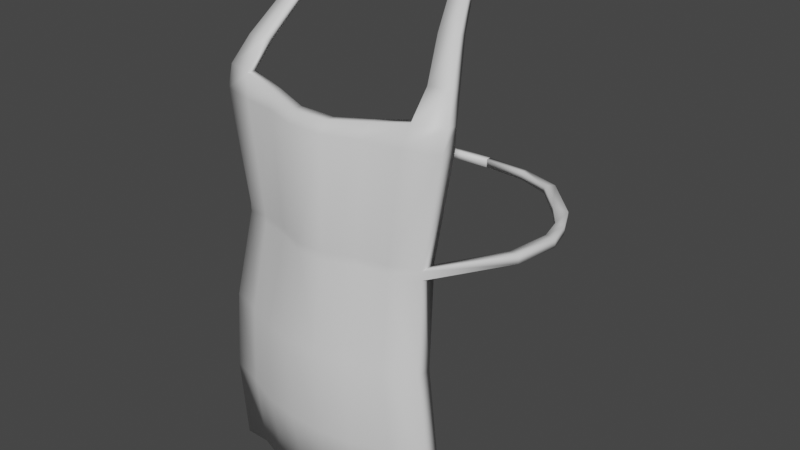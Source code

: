# Source: goblinApron.blend  (saved by Blender 2.83.19; exported with 4.5.12 LTS)
import bpy
from mathutils import Matrix  # noqa: F401  (used for matrix-valued properties, if any)

bpy.ops.wm.read_factory_settings(use_empty=True)
scene = bpy.context.scene
scene.name = 'Scene'

# ---- collections
col_collection = bpy.data.collections.new('Collection'); scene.collection.children.link(col_collection)

# ---- materials (node trees are filled in below, after node groups)
mat_m_apron_white = bpy.data.materials.new('M_Apron_White')
mat_m_apron_white.use_transparent_shadow = False

# ---- material node trees
mat_m_apron_white.use_nodes = True; mat_m_apron_white.node_tree.nodes.clear()
_N = mat_m_apron_white.node_tree.nodes; _L = mat_m_apron_white.node_tree.links
n0 = _N.new('ShaderNodeBsdfPrincipled'); n0.name = 'Principled BSDF'; n0.location = (10, 300)
n0.distribution = 'GGX'
n0.subsurface_method = 'BURLEY'
n0.inputs[3].default_value = 1.45
n0.inputs[27].default_value = (0.0, 0.0, 0.0, 1.0)
n0.inputs[28].default_value = 1.0
n1 = _N.new('ShaderNodeOutputMaterial'); n1.name = 'Material Output'; n1.location = (300, 300)
_L.new(n0.outputs[0], n1.inputs[0])
n1.is_active_output = True

# ---- world
world_world = bpy.data.worlds.new('World'); scene.world = world_world
world_world.use_nodes = True; world_world.node_tree.nodes.clear()
_N = world_world.node_tree.nodes; _L = world_world.node_tree.links
n0 = _N.new('ShaderNodeOutputWorld'); n0.name = 'World Output'; n0.location = (300, 300)
n1 = _N.new('ShaderNodeBackground'); n1.name = 'Background'; n1.location = (10, 300)
n1.inputs[0].default_value = (0.05088, 0.05088, 0.05088, 1.0)
_L.new(n1.outputs[0], n0.inputs[0])
n0.is_active_output = True
world_world.color = (0.05088, 0.05088, 0.05088)
world_world.use_sun_shadow = False
world_world.sun_shadow_jitter_overblur = 0.0

# ---- meshes
me_cube_003 = bpy.data.meshes.new('Cube.003')
me_cube_003.from_pydata([(-0.1412, -0.07994, 0.3512), (-0.1122, -0.07994, 0.6455), (-0.1412, -0.0621, 0.3512), (-0.1122, -0.0621, 0.6455), (0.1412, -0.07994, 0.3512), (0.1122, -0.07994, 0.6455), (0.1412, -0.0621, 0.3512), (0.1122, -0.0621, 0.6455), (0.1009, -0.0726, 0.3512), (0.06051, -0.08677, 0.3631), (0.02017, -0.09274, 0.3631), (-0.02017, -0.09274, 0.3631), (-0.06051, -0.08677, 0.3631), (-0.1009, -0.0726, 0.3631), (-0.08012, -0.0726, 0.6455), (-0.04807, -0.07954, 0.6455), (-0.01602, -0.09274, 0.6455), (0.01602, -0.09274, 0.6455), (0.04807, -0.07954, 0.6455), (0.08012, -0.0726, 0.6455), (-0.1009, -0.09044, 0.3631), (-0.06051, -0.1046, 0.3631), (-0.02017, -0.1106, 0.3631), (0.02017, -0.1106, 0.3631), (0.06051, -0.1046, 0.3631), (0.1009, -0.09044, 0.3512), (0.08012, -0.09044, 0.6455), (0.04807, -0.09739, 0.6455), (0.01602, -0.1106, 0.6455), (-0.01602, -0.1106, 0.6455), (-0.04807, -0.09739, 0.6455), (-0.08012, -0.09044, 0.6455), (-0.1122, -0.07994, 0.655), (-0.1122, -0.0621, 0.655), (0.08012, -0.0726, 0.655), (0.1122, -0.0621, 0.655), (0.1122, -0.07994, 0.655), (-0.08012, -0.09044, 0.655), (-0.08012, -0.0726, 0.655), (-0.04807, -0.07954, 0.655), (-0.01602, -0.09274, 0.655), (0.01602, -0.09274, 0.655), (0.04807, -0.07954, 0.655), (0.08012, -0.09044, 0.655), (0.04807, -0.09739, 0.655), (0.01602, -0.1106, 0.655), (-0.01602, -0.1106, 0.655), (-0.04807, -0.09739, 0.655), (-0.1332, -0.07994, 0.7749), (-0.1332, -0.0621, 0.7749), (0.09515, -0.0726, 0.7749), (0.1332, -0.0621, 0.7749), (0.1332, -0.07994, 0.7749), (-0.09515, -0.09044, 0.7749), (-0.09515, -0.0726, 0.7749), (-0.05709, -0.07954, 0.7749), (-0.01903, -0.09274, 0.7749), (0.01903, -0.09274, 0.7749), (0.05709, -0.07954, 0.7749), (0.09515, -0.09044, 0.7749), (0.05709, -0.09739, 0.7749), (0.01903, -0.1106, 0.7749), (-0.01903, -0.1106, 0.7749), (-0.05709, -0.09739, 0.7749), (-0.1343, -0.073, 0.7979), (-0.1343, -0.0621, 0.7979), (0.1009, -0.0726, 0.7979), (0.1343, -0.0621, 0.7979), (0.1343, -0.073, 0.7979), (-0.1009, -0.0835, 0.7979), (-0.1009, -0.0726, 0.7979), (-0.06051, -0.07954, 0.7909), (-0.02017, -0.09274, 0.7867), (0.02017, -0.09274, 0.7867), (0.06051, -0.07954, 0.7909), (0.1009, -0.0835, 0.7979), (0.06051, -0.09045, 0.7909), (0.02017, -0.1037, 0.7867), (-0.02017, -0.1037, 0.7867), (-0.06051, -0.09045, 0.7909), (-0.1257, -0.05465, 0.825), (-0.1257, -0.04374, 0.825), (0.1001, -0.04889, 0.825), (0.1236, -0.04374, 0.825), (0.1236, -0.05465, 0.825), (-0.0979, -0.05979, 0.825), (-0.0979, -0.04889, 0.825), (0.1001, -0.05979, 0.825), (-0.1315, -0.09549, 0.4573), (-0.1218, -0.09672, 0.5514), (-0.1218, -0.07887, 0.5514), (-0.1315, -0.07764, 0.4573), (0.1218, -0.07887, 0.5514), (0.1315, -0.07764, 0.4573), (0.1218, -0.09672, 0.5514), (0.1315, -0.09549, 0.4573), (0.08703, -0.1072, 0.5514), (0.09394, -0.106, 0.4573), (0.05222, -0.1216, 0.5514), (0.05637, -0.1203, 0.4573), (0.01741, -0.1274, 0.5514), (0.01879, -0.1261, 0.4573), (-0.01741, -0.1274, 0.5514), (-0.01879, -0.1261, 0.4573), (-0.05222, -0.1216, 0.5514), (-0.05637, -0.1203, 0.4573), (-0.08703, -0.1072, 0.5514), (-0.09394, -0.106, 0.4573), (-0.08703, -0.08937, 0.5514), (-0.09394, -0.08814, 0.4573), (-0.05222, -0.09632, 0.5514), (-0.05637, -0.09509, 0.4573), (-0.01741, -0.1095, 0.5514), (-0.01879, -0.1083, 0.4573), (0.01741, -0.1095, 0.5514), (0.01879, -0.1083, 0.4573), (0.05222, -0.09632, 0.5514), (0.05637, -0.09509, 0.4573), (0.08703, -0.08937, 0.5514), (0.09394, -0.08814, 0.4573), (-0.1621, 0.003752, 0.6455), (-0.1512, 0.003254, 0.6455), (0.1512, 0.003856, 0.6455), (0.1621, 0.003151, 0.6455), (0.1512, 0.003856, 0.655), (0.1621, 0.003151, 0.655), (-0.1621, 0.003752, 0.655), (-0.1512, 0.003254, 0.655), (-0.1666, 0.05314, 0.6455), (-0.1551, 0.05264, 0.6455), (0.159, 0.05324, 0.6455), (0.1704, 0.05254, 0.6455), (0.159, 0.05324, 0.655), (0.1704, 0.05254, 0.655), (-0.1666, 0.05314, 0.655), (-0.1551, 0.05264, 0.655), (-0.1562, 0.08193, 0.6455), (-0.1454, 0.08143, 0.6455), (0.1518, 0.08203, 0.6455), (0.1627, 0.08132, 0.6455), (0.1518, 0.08203, 0.655), (0.1627, 0.08132, 0.655), (-0.1562, 0.08193, 0.655), (-0.1454, 0.08143, 0.655), (-0.1442, 0.1104, 0.6455), (-0.1247, 0.1112, 0.6459), (0.1295, 0.1117, 0.6459), (0.1489, 0.1098, 0.6455), (0.1295, 0.1117, 0.6547), (0.1489, 0.1098, 0.655), (-0.1442, 0.1104, 0.655), (-0.1247, 0.1112, 0.6547), (-0.08636, 0.1551, 0.6455), (-0.07848, 0.1474, 0.6459), (0.09548, 0.1476, 0.6459), (0.1043, 0.1549, 0.6455), (0.09548, 0.1476, 0.6547), (0.1043, 0.1549, 0.655), (-0.08636, 0.1551, 0.655), (-0.07848, 0.1474, 0.6547), (-0.04127, 0.1678, 0.6455), (-0.04034, 0.1615, 0.6455), (0.05767, 0.1616, 0.6455), (0.05899, 0.1677, 0.6455), (0.05767, 0.1616, 0.655), (0.05899, 0.1677, 0.655), (-0.04127, 0.1678, 0.655), (-0.04034, 0.1615, 0.655), (0.008612, 0.1702, 0.6455), (0.008615, 0.1639, 0.6455), (0.00891, 0.164, 0.6455), (0.008914, 0.1701, 0.6455), (0.00891, 0.164, 0.655), (0.008914, 0.1701, 0.655), (0.008612, 0.1702, 0.655), (0.008615, 0.1639, 0.655), (-0.1088, -0.02487, 0.862), (-0.1088, -0.01614, 0.862), (0.08664, -0.02026, 0.862), (0.107, -0.01614, 0.862), (0.107, -0.02487, 0.862), (-0.08477, -0.02898, 0.862), (-0.08477, -0.02026, 0.862), (0.08664, -0.02898, 0.862), (-0.09526, 0.003756, 0.8875), (-0.09526, 0.009654, 0.8826), (0.07582, 0.006873, 0.8849), (0.09362, 0.009654, 0.8826), (0.09362, 0.003756, 0.8875), (-0.07419, 0.0009752, 0.8897), (-0.07419, 0.006873, 0.8849), (0.07582, 0.0009752, 0.8897), (-0.09135, 0.03342, 0.8955), (-0.09135, 0.03395, 0.8886), (0.07271, 0.0337, 0.8919), (0.08978, 0.03395, 0.8886), (0.08978, 0.03342, 0.8955), (-0.07114, 0.03317, 0.8988), (-0.07114, 0.0337, 0.8919), (0.07271, 0.03317, 0.8988), (-0.08141, 0.07593, 0.8987), (-0.08141, 0.07643, 0.8922), (0.0648, 0.0762, 0.8953), (0.08001, 0.07643, 0.8922), (0.08001, 0.07593, 0.8987), (-0.0634, 0.0757, 0.9018), (-0.0634, 0.0762, 0.8953), (0.0648, 0.0757, 0.9018), (-0.02919, 0.1287, 0.9014), (-0.02919, 0.1288, 0.899), (0.02324, 0.125, 0.9001), (0.02869, 0.1288, 0.899), (0.02869, 0.1287, 0.9014), (-0.02274, 0.1248, 0.9025), (-0.02274, 0.125, 0.9001), (0.02324, 0.1248, 0.9025)], [], [(89, 1, 3, 90), (118, 19, 7, 92), (92, 7, 5, 94), (106, 31, 1, 89), (8, 6, 4, 25), (28, 27, 44, 45), (1, 32, 126, 120), (27, 26, 43, 44), (19, 18, 42, 34), (5, 7, 122, 123), (26, 5, 36, 43), (18, 17, 41, 42), (2, 13, 20, 0), (13, 12, 21, 20), (12, 11, 22, 21), (11, 10, 23, 22), (10, 9, 24, 23), (9, 8, 25, 24), (94, 5, 26, 96), (96, 26, 27, 98), (98, 27, 28, 100), (100, 28, 29, 102), (102, 29, 30, 104), (104, 30, 31, 106), (90, 3, 14, 108), (108, 14, 15, 110), (110, 15, 16, 112), (112, 16, 17, 114), (114, 17, 18, 116), (116, 18, 19, 118), (42, 41, 57, 58), (37, 47, 63, 53), (33, 32, 48, 49), (41, 40, 56, 57), (47, 46, 62, 63), (40, 39, 55, 56), (46, 45, 61, 62), (14, 3, 33, 38), (29, 28, 45, 46), (1, 31, 37, 32), (15, 14, 38, 39), (30, 29, 46, 47), (7, 19, 34, 35), (16, 15, 39, 40), (31, 30, 47, 37), (17, 16, 40, 41), (63, 62, 78, 79), (56, 55, 71, 72), (62, 61, 77, 78), (55, 54, 70, 71), (61, 60, 76, 77), (54, 49, 65, 70), (60, 59, 75, 76), (35, 34, 50, 51), (34, 42, 58, 50), (36, 35, 51, 52), (43, 36, 52, 59), (32, 37, 53, 48), (44, 43, 59, 60), (38, 33, 49, 54), (45, 44, 60, 61), (39, 38, 54, 55), (66, 75, 87, 82), (65, 64, 80, 81), (66, 74, 76, 75), (74, 73, 77, 76), (73, 72, 78, 77), (72, 71, 79, 78), (71, 70, 69, 79), (57, 56, 72, 73), (49, 48, 64, 65), (53, 63, 79, 69), (58, 57, 73, 74), (51, 50, 66, 67), (50, 58, 74, 66), (52, 51, 67, 68), (59, 52, 68, 75), (48, 53, 69, 64), (82, 87, 183, 178), (83, 82, 178, 179), (64, 69, 85, 80), (67, 66, 82, 83), (69, 70, 86, 85), (75, 68, 84, 87), (70, 65, 81, 86), (68, 67, 83, 84), (9, 117, 119, 8), (117, 116, 118, 119), (10, 115, 117, 9), (115, 114, 116, 117), (11, 113, 115, 10), (113, 112, 114, 115), (12, 111, 113, 11), (111, 110, 112, 113), (13, 109, 111, 12), (109, 108, 110, 111), (2, 91, 109, 13), (91, 90, 108, 109), (21, 105, 107, 20), (105, 104, 106, 107), (22, 103, 105, 21), (103, 102, 104, 105), (23, 101, 103, 22), (101, 100, 102, 103), (24, 99, 101, 23), (99, 98, 100, 101), (25, 97, 99, 24), (97, 96, 98, 99), (4, 95, 97, 25), (95, 94, 96, 97), (20, 107, 88, 0), (107, 106, 89, 88), (6, 93, 95, 4), (93, 92, 94, 95), (8, 119, 93, 6), (119, 118, 92, 93), (0, 88, 91, 2), (88, 89, 90, 91), (124, 125, 133, 132), (127, 121, 129, 135), (36, 5, 123, 125), (7, 35, 124, 122), (3, 1, 120, 121), (33, 3, 121, 127), (35, 36, 125, 124), (32, 33, 127, 126), (130, 132, 140, 138), (134, 135, 143, 142), (125, 123, 131, 133), (123, 122, 130, 131), (120, 126, 134, 128), (126, 127, 135, 134), (122, 124, 132, 130), (121, 120, 128, 129), (142, 143, 151, 150), (136, 142, 150, 144), (129, 128, 136, 137), (135, 129, 137, 143), (132, 133, 141, 140), (133, 131, 139, 141), (131, 130, 138, 139), (128, 134, 142, 136), (149, 147, 155, 157), (148, 149, 157, 156), (138, 140, 148, 146), (137, 136, 144, 145), (143, 137, 145, 151), (140, 141, 149, 148), (141, 139, 147, 149), (139, 138, 146, 147), (159, 153, 161, 167), (153, 152, 160, 161), (147, 146, 154, 155), (144, 150, 158, 152), (150, 151, 159, 158), (146, 148, 156, 154), (145, 144, 152, 153), (151, 145, 153, 159), (166, 167, 175, 174), (160, 166, 174, 168), (156, 157, 165, 164), (157, 155, 163, 165), (155, 154, 162, 163), (152, 158, 166, 160), (158, 159, 167, 166), (154, 156, 164, 162), (169, 168, 174, 175), (171, 170, 172, 173), (162, 164, 172, 170), (161, 160, 168, 169), (167, 161, 169, 175), (164, 165, 173, 172), (165, 163, 171, 173), (163, 162, 170, 171), (183, 180, 188, 191), (181, 182, 190, 189), (86, 81, 177, 182), (84, 83, 179, 180), (81, 80, 176, 177), (85, 86, 182, 181), (87, 84, 180, 183), (80, 85, 181, 176), (185, 184, 192, 193), (188, 187, 195, 196), (176, 181, 189, 184), (179, 178, 186, 187), (178, 183, 191, 186), (182, 177, 185, 190), (180, 179, 187, 188), (177, 176, 184, 185), (198, 193, 201, 206), (194, 199, 207, 202), (189, 190, 198, 197), (191, 188, 196, 199), (184, 189, 197, 192), (187, 186, 194, 195), (186, 191, 199, 194), (190, 185, 193, 198), (203, 202, 210, 211), (200, 205, 213, 208), (196, 195, 203, 204), (193, 192, 200, 201), (197, 198, 206, 205), (199, 196, 204, 207), (192, 197, 205, 200), (195, 194, 202, 203), (213, 215, 212, 208), (215, 213, 214, 210), (202, 207, 215, 210), (206, 201, 209, 214), (204, 203, 211, 212), (201, 200, 208, 209), (205, 206, 214, 213), (207, 204, 212, 215), (210, 214, 209, 211), (208, 212, 211, 209)])
me_cube_003.polygons.foreach_set('use_smooth', [True] * 216)
_uv = me_cube_003.uv_layers.new(name='UVMap')
_uv.uv.foreach_set('vector', [0.5417, 0.0, 0.625, 0.0, 0.625, 0.25, 0.5417, 0.25, 0.5417, 0.4643, 0.625, 0.4643, 0.625, 0.5, 0.5417, 0.5, 0.5417, 0.5, 0.625, 0.5, 0.625, 0.75, 0.5417, 0.75, 0.5417, 0.9643, 0.625, 0.9643, 0.625, 1.0, 0.5417, 1.0, 0.3393, 0.5, 0.375, 0.5, 0.375, 0.75, 0.3393, 0.75, 0.625, 0.8571, 0.625, 0.8214, 0.625, 0.8214, 0.625, 0.8571, 0.625, 1.0, 0.625, 1.0, 0.625, 1.0, 0.625, 1.0, 0.625, 0.8214, 0.625, 0.7857, 0.625, 0.7857, 0.625, 0.8214, 0.625, 0.4643, 0.625, 0.4286, 0.625, 0.4286, 0.625, 0.4643, 0.625, 0.75, 0.625, 0.5, 0.625, 0.5, 0.625, 0.75, 0.625, 0.7857, 0.625, 0.75, 0.625, 0.75, 0.625, 0.7857, 0.625, 0.4286, 0.625, 0.3929, 0.625, 0.3929, 0.625, 0.4286, 0.125, 0.5, 0.1607, 0.5, 0.1607, 0.75, 0.125, 0.75, 0.1607, 0.5, 0.1964, 0.5, 0.1964, 0.75, 0.1607, 0.75, 0.1964, 0.5, 0.2321, 0.5, 0.2321, 0.75, 0.1964, 0.75, 0.2321, 0.5, 0.2679, 0.5, 0.2679, 0.75, 0.2321, 0.75, 0.2679, 0.5, 0.3036, 0.5, 0.3036, 0.75, 0.2679, 0.75, 0.3036, 0.5, 0.3393, 0.5, 0.3393, 0.75, 0.3036, 0.75, 0.5417, 0.75, 0.625, 0.75, 0.625, 0.7857, 0.5417, 0.7857, 0.5417, 0.7857, 0.625, 0.7857, 0.625, 0.8214, 0.5417, 0.8214, 0.5417, 0.8214, 0.625, 0.8214, 0.625, 0.8571, 0.5417, 0.8571, 0.5417, 0.8571, 0.625, 0.8571, 0.625, 0.8929, 0.5417, 0.8929, 0.5417, 0.8929, 0.625, 0.8929, 0.625, 0.9286, 0.5417, 0.9286, 0.5417, 0.9286, 0.625, 0.9286, 0.625, 0.9643, 0.5417, 0.9643, 0.5417, 0.25, 0.625, 0.25, 0.625, 0.2857, 0.5417, 0.2857, 0.5417, 0.2857, 0.625, 0.2857, 0.625, 0.3214, 0.5417, 0.3214, 0.5417, 0.3214, 0.625, 0.3214, 0.625, 0.3571, 0.5417, 0.3571, 0.5417, 0.3571, 0.625, 0.3571, 0.625, 0.3929, 0.5417, 0.3929, 0.5417, 0.3929, 0.625, 0.3929, 0.625, 0.4286, 0.5417, 0.4286, 0.5417, 0.4286, 0.625, 0.4286, 0.625, 0.4643, 0.5417, 0.4643, 0.625, 0.4286, 0.625, 0.3929, 0.625, 0.3929, 0.625, 0.4286, 0.625, 0.9643, 0.625, 0.9286, 0.625, 0.9286, 0.625, 0.9643, 0.625, 0.25, 0.625, 0.0, 0.625, 0.0, 0.625, 0.25, 0.625, 0.3929, 0.625, 0.3571, 0.625, 0.3571, 0.625, 0.3929, 0.625, 0.9286, 0.625, 0.8929, 0.625, 0.8929, 0.625, 0.9286, 0.625, 0.3571, 0.625, 0.3214, 0.625, 0.3214, 0.625, 0.3571, 0.625, 0.8929, 0.625, 0.8571, 0.625, 0.8571, 0.625, 0.8929, 0.625, 0.2857, 0.625, 0.25, 0.625, 0.25, 0.625, 0.2857, 0.625, 0.8929, 0.625, 0.8571, 0.625, 0.8571, 0.625, 0.8929, 0.625, 1.0, 0.625, 0.9643, 0.625, 0.9643, 0.625, 1.0, 0.625, 0.3214, 0.625, 0.2857, 0.625, 0.2857, 0.625, 0.3214, 0.625, 0.9286, 0.625, 0.8929, 0.625, 0.8929, 0.625, 0.9286, 0.625, 0.5, 0.625, 0.4643, 0.625, 0.4643, 0.625, 0.5, 0.625, 0.3571, 0.625, 0.3214, 0.625, 0.3214, 0.625, 0.3571, 0.625, 0.9643, 0.625, 0.9286, 0.625, 0.9286, 0.625, 0.9643, 0.625, 0.3929, 0.625, 0.3571, 0.625, 0.3571, 0.625, 0.3929, 0.625, 0.9286, 0.625, 0.8929, 0.625, 0.8929, 0.625, 0.9286, 0.625, 0.3571, 0.625, 0.3214, 0.625, 0.3214, 0.625, 0.3571, 0.625, 0.8929, 0.625, 0.8571, 0.625, 0.8571, 0.625, 0.8929, 0.625, 0.3214, 0.625, 0.2857, 0.625, 0.2857, 0.625, 0.3214, 0.625, 0.8571, 0.625, 0.8214, 0.625, 0.8214, 0.625, 0.8571, 0.625, 0.2857, 0.625, 0.25, 0.625, 0.25, 0.625, 0.2857, 0.625, 0.8214, 0.625, 0.7857, 0.625, 0.7857, 0.625, 0.8214, 0.625, 0.5, 0.625, 0.4643, 0.625, 0.4643, 0.625, 0.5, 0.625, 0.4643, 0.625, 0.4286, 0.625, 0.4286, 0.625, 0.4643, 0.625, 0.75, 0.625, 0.5, 0.625, 0.5, 0.625, 0.75, 0.625, 0.7857, 0.625, 0.75, 0.625, 0.75, 0.625, 0.7857, 0.625, 1.0, 0.625, 0.9643, 0.625, 0.9643, 0.625, 1.0, 0.625, 0.8214, 0.625, 0.7857, 0.625, 0.7857, 0.625, 0.8214, 0.625, 0.2857, 0.625, 0.25, 0.625, 0.25, 0.625, 0.2857, 0.625, 0.8571, 0.625, 0.8214, 0.625, 0.8214, 0.625, 0.8571, 0.625, 0.3214, 0.625, 0.2857, 0.625, 0.2857, 0.625, 0.3214, 0.6607, 0.5, 0.6607, 0.75, 0.6607, 0.75, 0.6607, 0.5, 0.625, 0.25, 0.625, 0.0, 0.625, 0.0, 0.625, 0.25, 0.6607, 0.5, 0.6964, 0.5, 0.6964, 0.75, 0.6607, 0.75, 0.6964, 0.5, 0.7321, 0.5, 0.7321, 0.75, 0.6964, 0.75, 0.7321, 0.5, 0.7679, 0.5, 0.7679, 0.75, 0.7321, 0.75, 0.7679, 0.5, 0.8036, 0.5, 0.8036, 0.75, 0.7679, 0.75, 0.8036, 0.5, 0.8393, 0.5, 0.8393, 0.75, 0.8036, 0.75, 0.625, 0.3929, 0.625, 0.3571, 0.625, 0.3571, 0.625, 0.3929, 0.625, 0.25, 0.625, 0.0, 0.625, 0.0, 0.625, 0.25, 0.625, 0.9643, 0.625, 0.9286, 0.625, 0.9286, 0.625, 0.9643, 0.625, 0.4286, 0.625, 0.3929, 0.625, 0.3929, 0.625, 0.4286, 0.625, 0.5, 0.625, 0.4643, 0.625, 0.4643, 0.625, 0.5, 0.625, 0.4643, 0.625, 0.4286, 0.625, 0.4286, 0.625, 0.4643, 0.625, 0.75, 0.625, 0.5, 0.625, 0.5, 0.625, 0.75, 0.625, 0.7857, 0.625, 0.75, 0.625, 0.75, 0.625, 0.7857, 0.625, 1.0, 0.625, 0.9643, 0.625, 0.9643, 0.625, 1.0, 0.6607, 0.5, 0.6607, 0.75, 0.6607, 0.75, 0.6607, 0.5, 0.625, 0.5, 0.625, 0.4643, 0.625, 0.4643, 0.625, 0.5, 0.625, 1.0, 0.625, 0.9643, 0.625, 0.9643, 0.625, 1.0, 0.625, 0.5, 0.625, 0.4643, 0.625, 0.4643, 0.625, 0.5, 0.8393, 0.75, 0.8393, 0.5, 0.8393, 0.5, 0.8393, 0.75, 0.625, 0.7857, 0.625, 0.75, 0.625, 0.75, 0.625, 0.7857, 0.625, 0.2857, 0.625, 0.25, 0.625, 0.25, 0.625, 0.2857, 0.625, 0.75, 0.625, 0.5, 0.625, 0.5, 0.625, 0.75, 0.375, 0.4286, 0.4583, 0.4286, 0.4583, 0.4643, 0.375, 0.4643, 0.4583, 0.4286, 0.5417, 0.4286, 0.5417, 0.4643, 0.4583, 0.4643, 0.375, 0.3929, 0.4583, 0.3929, 0.4583, 0.4286, 0.375, 0.4286, 0.4583, 0.3929, 0.5417, 0.3929, 0.5417, 0.4286, 0.4583, 0.4286, 0.375, 0.3571, 0.4583, 0.3571, 0.4583, 0.3929, 0.375, 0.3929, 0.4583, 0.3571, 0.5417, 0.3571, 0.5417, 0.3929, 0.4583, 0.3929, 0.375, 0.3214, 0.4583, 0.3214, 0.4583, 0.3571, 0.375, 0.3571, 0.4583, 0.3214, 0.5417, 0.3214, 0.5417, 0.3571, 0.4583, 0.3571, 0.375, 0.2857, 0.4583, 0.2857, 0.4583, 0.3214, 0.375, 0.3214, 0.4583, 0.2857, 0.5417, 0.2857, 0.5417, 0.3214, 0.4583, 0.3214, 0.375, 0.25, 0.4583, 0.25, 0.4583, 0.2857, 0.375, 0.2857, 0.4583, 0.25, 0.5417, 0.25, 0.5417, 0.2857, 0.4583, 0.2857, 0.375, 0.9286, 0.4583, 0.9286, 0.4583, 0.9643, 0.375, 0.9643, 0.4583, 0.9286, 0.5417, 0.9286, 0.5417, 0.9643, 0.4583, 0.9643, 0.375, 0.8929, 0.4583, 0.8929, 0.4583, 0.9286, 0.375, 0.9286, 0.4583, 0.8929, 0.5417, 0.8929, 0.5417, 0.9286, 0.4583, 0.9286, 0.375, 0.8571, 0.4583, 0.8571, 0.4583, 0.8929, 0.375, 0.8929, 0.4583, 0.8571, 0.5417, 0.8571, 0.5417, 0.8929, 0.4583, 0.8929, 0.375, 0.8214, 0.4583, 0.8214, 0.4583, 0.8571, 0.375, 0.8571, 0.4583, 0.8214, 0.5417, 0.8214, 0.5417, 0.8571, 0.4583, 0.8571, 0.375, 0.7857, 0.4583, 0.7857, 0.4583, 0.8214, 0.375, 0.8214, 0.4583, 0.7857, 0.5417, 0.7857, 0.5417, 0.8214, 0.4583, 0.8214, 0.375, 0.75, 0.4583, 0.75, 0.4583, 0.7857, 0.375, 0.7857, 0.4583, 0.75, 0.5417, 0.75, 0.5417, 0.7857, 0.4583, 0.7857, 0.375, 0.9643, 0.4583, 0.9643, 0.4583, 1.0, 0.375, 1.0, 0.4583, 0.9643, 0.5417, 0.9643, 0.5417, 1.0, 0.4583, 1.0, 0.375, 0.5, 0.4583, 0.5, 0.4583, 0.75, 0.375, 0.75, 0.4583, 0.5, 0.5417, 0.5, 0.5417, 0.75, 0.4583, 0.75, 0.375, 0.4643, 0.4583, 0.4643, 0.4583, 0.5, 0.375, 0.5, 0.4583, 0.4643, 0.5417, 0.4643, 0.5417, 0.5, 0.4583, 0.5, 0.375, 0.0, 0.4583, 0.0, 0.4583, 0.25, 0.375, 0.25, 0.4583, 0.0, 0.5417, 0.0, 0.5417, 0.25, 0.4583, 0.25, 0.625, 0.5, 0.625, 0.75, 0.625, 0.75, 0.625, 0.5, 0.625, 0.25, 0.625, 0.25, 0.625, 0.25, 0.625, 0.25, 0.625, 0.75, 0.625, 0.75, 0.625, 0.75, 0.625, 0.75, 0.625, 0.5, 0.625, 0.5, 0.625, 0.5, 0.625, 0.5, 0.625, 0.25, 0.625, 0.0, 0.625, 0.0, 0.625, 0.25, 0.625, 0.25, 0.625, 0.25, 0.625, 0.25, 0.625, 0.25, 0.625, 0.5, 0.625, 0.75, 0.625, 0.75, 0.625, 0.5, 0.625, 0.0, 0.625, 0.25, 0.625, 0.25, 0.625, 0.0, 0.625, 0.5, 0.625, 0.5, 0.625, 0.5, 0.625, 0.5, 0.625, 0.0, 0.625, 0.25, 0.625, 0.25, 0.625, 0.0, 0.625, 0.75, 0.625, 0.75, 0.625, 0.75, 0.625, 0.75, 0.625, 0.75, 0.625, 0.5, 0.625, 0.5, 0.625, 0.75, 0.625, 1.0, 0.625, 1.0, 0.625, 1.0, 0.625, 1.0, 0.625, 0.0, 0.625, 0.25, 0.625, 0.25, 0.625, 0.0, 0.625, 0.5, 0.625, 0.5, 0.625, 0.5, 0.625, 0.5, 0.625, 0.25, 0.625, 0.0, 0.625, 0.0, 0.625, 0.25, 0.625, 0.0, 0.625, 0.25, 0.625, 0.25, 0.625, 0.0, 0.625, 1.0, 0.625, 1.0, 0.625, 1.0, 0.625, 1.0, 0.625, 0.25, 0.625, 0.0, 0.625, 0.0, 0.625, 0.25, 0.625, 0.25, 0.625, 0.25, 0.625, 0.25, 0.625, 0.25, 0.625, 0.5, 0.625, 0.75, 0.625, 0.75, 0.625, 0.5, 0.625, 0.75, 0.625, 0.75, 0.625, 0.75, 0.625, 0.75, 0.625, 0.75, 0.625, 0.5, 0.625, 0.5, 0.625, 0.75, 0.625, 1.0, 0.625, 1.0, 0.625, 1.0, 0.625, 1.0, 0.625, 0.75, 0.625, 0.75, 0.625, 0.75, 0.625, 0.75, 0.625, 0.5, 0.625, 0.75, 0.625, 0.75, 0.625, 0.5, 0.625, 0.5, 0.625, 0.5, 0.625, 0.5, 0.625, 0.5, 0.625, 0.25, 0.625, 0.0, 0.625, 0.0, 0.625, 0.25, 0.625, 0.25, 0.625, 0.25, 0.625, 0.25, 0.625, 0.25, 0.625, 0.5, 0.625, 0.75, 0.625, 0.75, 0.625, 0.5, 0.625, 0.75, 0.625, 0.75, 0.625, 0.75, 0.625, 0.75, 0.625, 0.75, 0.625, 0.5, 0.625, 0.5, 0.625, 0.75, 0.625, 0.25, 0.625, 0.25, 0.625, 0.25, 0.625, 0.25, 0.625, 0.25, 0.625, 0.0, 0.625, 0.0, 0.625, 0.25, 0.625, 0.75, 0.625, 0.5, 0.625, 0.5, 0.625, 0.75, 0.625, 1.0, 0.625, 1.0, 0.625, 1.0, 0.625, 1.0, 0.625, 0.0, 0.625, 0.25, 0.625, 0.25, 0.625, 0.0, 0.625, 0.5, 0.625, 0.5, 0.625, 0.5, 0.625, 0.5, 0.625, 0.25, 0.625, 0.0, 0.625, 0.0, 0.625, 0.25, 0.625, 0.25, 0.625, 0.25, 0.625, 0.25, 0.625, 0.25, 0.625, 0.0, 0.625, 0.25, 0.625, 0.25, 0.625, 0.0, 0.625, 1.0, 0.625, 1.0, 0.625, 1.0, 0.625, 1.0, 0.625, 0.5, 0.625, 0.75, 0.625, 0.75, 0.625, 0.5, 0.625, 0.75, 0.625, 0.75, 0.625, 0.75, 0.625, 0.75, 0.625, 0.75, 0.625, 0.5, 0.625, 0.5, 0.625, 0.75, 0.625, 1.0, 0.625, 1.0, 0.625, 1.0, 0.625, 1.0, 0.625, 0.0, 0.625, 0.25, 0.625, 0.25, 0.625, 0.0, 0.625, 0.5, 0.625, 0.5, 0.625, 0.5, 0.625, 0.5, 0.625, 0.25, 0.625, 0.0, 0.625, 0.0, 0.625, 0.25, 0.625, 0.75, 0.625, 0.5, 0.625, 0.5, 0.625, 0.75, 0.625, 0.5, 0.625, 0.5, 0.625, 0.5, 0.625, 0.5, 0.625, 0.25, 0.625, 0.0, 0.625, 0.0, 0.625, 0.25, 0.625, 0.25, 0.625, 0.25, 0.625, 0.25, 0.625, 0.25, 0.625, 0.5, 0.625, 0.75, 0.625, 0.75, 0.625, 0.5, 0.625, 0.75, 0.625, 0.75, 0.625, 0.75, 0.625, 0.75, 0.625, 0.75, 0.625, 0.5, 0.625, 0.5, 0.625, 0.75, 0.625, 0.7857, 0.625, 0.75, 0.625, 0.75, 0.625, 0.7857, 0.8393, 0.75, 0.8393, 0.5, 0.8393, 0.5, 0.8393, 0.75, 0.625, 0.2857, 0.625, 0.25, 0.625, 0.25, 0.625, 0.2857, 0.625, 0.75, 0.625, 0.5, 0.625, 0.5, 0.625, 0.75, 0.625, 0.25, 0.625, 0.0, 0.625, 0.0, 0.625, 0.25, 0.8393, 0.75, 0.8393, 0.5, 0.8393, 0.5, 0.8393, 0.75, 0.625, 0.7857, 0.625, 0.75, 0.625, 0.75, 0.625, 0.7857, 0.625, 1.0, 0.625, 0.9643, 0.625, 0.9643, 0.625, 1.0, 0.625, 0.25, 0.625, 0.0, 0.625, 0.0, 0.625, 0.25, 0.625, 0.75, 0.625, 0.5, 0.625, 0.5, 0.625, 0.75, 0.625, 1.0, 0.625, 0.9643, 0.625, 0.9643, 0.625, 1.0, 0.625, 0.5, 0.625, 0.4643, 0.625, 0.4643, 0.625, 0.5, 0.6607, 0.5, 0.6607, 0.75, 0.6607, 0.75, 0.6607, 0.5, 0.625, 0.2857, 0.625, 0.25, 0.625, 0.25, 0.625, 0.2857, 0.625, 0.75, 0.625, 0.5, 0.625, 0.5, 0.625, 0.75, 0.625, 0.25, 0.625, 0.0, 0.625, 0.0, 0.625, 0.25, 0.625, 0.2857, 0.625, 0.25, 0.625, 0.25, 0.625, 0.2857, 0.6607, 0.5, 0.6607, 0.75, 0.6607, 0.75, 0.6607, 0.5, 0.8393, 0.75, 0.8393, 0.5, 0.8393, 0.5, 0.8393, 0.75, 0.625, 0.7857, 0.625, 0.75, 0.625, 0.75, 0.625, 0.7857, 0.625, 1.0, 0.625, 0.9643, 0.625, 0.9643, 0.625, 1.0, 0.625, 0.5, 0.625, 0.4643, 0.625, 0.4643, 0.625, 0.5, 0.6607, 0.5, 0.6607, 0.75, 0.6607, 0.75, 0.6607, 0.5, 0.625, 0.2857, 0.625, 0.25, 0.625, 0.25, 0.625, 0.2857, 0.625, 0.5, 0.625, 0.4643, 0.625, 0.4643, 0.625, 0.5, 0.625, 1.0, 0.625, 0.9643, 0.625, 0.9643, 0.625, 1.0, 0.625, 0.75, 0.625, 0.5, 0.625, 0.5, 0.625, 0.75, 0.625, 0.25, 0.625, 0.0, 0.625, 0.0, 0.625, 0.25, 0.8393, 0.75, 0.8393, 0.5, 0.8393, 0.5, 0.8393, 0.75, 0.625, 0.7857, 0.625, 0.75, 0.625, 0.75, 0.625, 0.7857, 0.625, 1.0, 0.625, 0.9643, 0.625, 0.9643, 0.625, 1.0, 0.625, 0.5, 0.625, 0.4643, 0.625, 0.4643, 0.625, 0.5, 0.8393, 0.75, 0.6607, 0.75, 0.625, 0.75, 0.625, 1.0, 0.6607, 0.75, 0.8393, 0.75, 0.8393, 0.5, 0.6607, 0.5, 0.6607, 0.5, 0.6607, 0.75, 0.6607, 0.75, 0.6607, 0.5, 0.625, 0.2857, 0.625, 0.25, 0.625, 0.25, 0.625, 0.2857, 0.625, 0.75, 0.625, 0.5, 0.625, 0.5, 0.625, 0.75, 0.625, 0.25, 0.625, 0.0, 0.625, 0.0, 0.625, 0.25, 0.8393, 0.75, 0.8393, 0.5, 0.8393, 0.5, 0.8393, 0.75, 0.625, 0.7857, 0.625, 0.75, 0.625, 0.75, 0.625, 0.7857, 0.6607, 0.5, 0.8393, 0.5, 0.625, 0.25, 0.625, 0.5, 0.625, 1.0, 0.625, 0.75, 0.625, 0.5, 0.625, 0.25])
me_cube_003.materials.append(mat_m_apron_white)
me_cube_003.use_remesh_fix_poles = True
me_cube_003.use_remesh_preserve_attributes = False
me_cube_003.use_mirror_vertex_groups = False
me_cube_003.update()

# ---- objects
ob_apron = bpy.data.objects.new('Apron', me_cube_003)

# ---- transforms, parenting, visibility, modifiers, constraints
ob_apron.location = (0.0, 0.0, -5.858e-09)
ob_apron.lineart.crease_threshold = 0.0

# ---- collection membership
col_collection.objects.link(ob_apron)

# ---- scene / render settings (as saved in the file)
scene.frame_start = 1; scene.frame_end = 250; scene.frame_set(1)
scene.render.engine = 'BLENDER_EEVEE_NEXT'
scene.cycles.use_denoising = False
scene.cycles.samples = 128
scene.cycles.sampling_pattern = 'TABULATED_SOBOL'
scene.cycles.use_adaptive_sampling = False
scene.cycles.use_light_tree = False
scene.view_settings.view_transform = 'Filmic'
bpy.context.view_layer.update()

# ---- added for rendering (the .blend has no active camera and no usable light): camera, sun
cam_auto = bpy.data.cameras.new('AutoCamera')
cam_auto.lens = 50.0
cam_auto.sensor_width = 36.0
cam_auto.clip_end = 1000.0
ob_auto_camera = bpy.data.objects.new('AutoCamera', cam_auto)
scene.collection.objects.link(ob_auto_camera)
ob_auto_camera.location = (0.660041, -0.768353, 1.15333)
ob_auto_camera.rotation_euler = (1.09748, -7.21219e-08, 0.694738)
scene.camera = ob_auto_camera
light_auto_sun = bpy.data.lights.new('AutoSun', 'SUN')
light_auto_sun.energy = 3.0
light_auto_sun.angle = 0.0523599
ob_auto_sun = bpy.data.objects.new('AutoSun', light_auto_sun)
scene.collection.objects.link(ob_auto_sun)
ob_auto_sun.rotation_euler = (0.872665, 0.174533, 0.523599)
bpy.context.view_layer.update()
